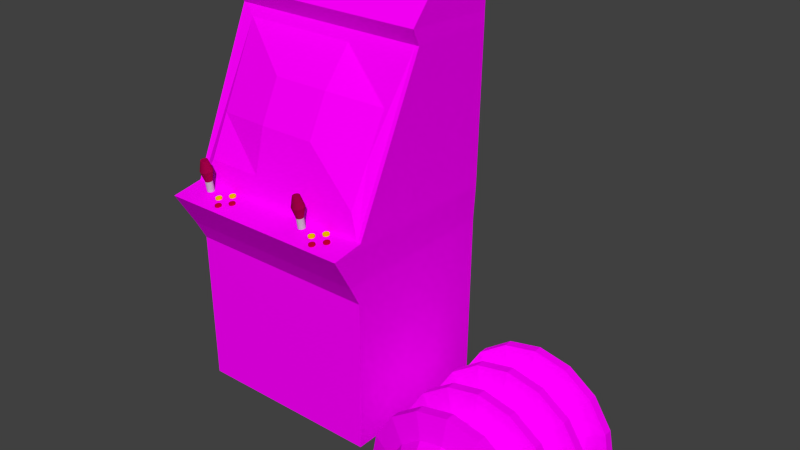 # Source: arcade.blend  (saved by Blender 2.69.0; exported with 4.5.12 LTS)
import bpy
from mathutils import Matrix  # noqa: F401  (used for matrix-valued properties, if any)

bpy.ops.wm.read_factory_settings(use_empty=True)
scene = bpy.context.scene
scene.name = 'Scene'

# ---- collections
col_collection_1 = bpy.data.collections.new('Collection 1'); scene.collection.children.link(col_collection_1)

# ---- images (referenced by path relative to the original .blend; pixels are not part of the script)
import os
ASSET_DIR = os.environ.get("B2B_ASSET_DIR", "")  # directory of the original .blend (textures are referenced by path, not embedded)
HERE = os.path.dirname(os.path.abspath(__file__))  # packed textures are extracted next to this script under _unpacked/

def load_image(name, relpath, width, height, colorspace="sRGB"):
    """Load a texture the original file referenced (path relative to the .blend, or extracted next to this script)."""
    p = next((c for c in (os.path.join(HERE, relpath), os.path.join(ASSET_DIR, relpath)) if relpath and os.path.exists(c)), "")
    if p:
        img = bpy.data.images.load(p, check_existing=True)
        img.name = name
    else:  # same state as the original file: an image datablock whose file is absent (Cycles renders it pink)
        img = bpy.data.images.new(name, width, height)
        img.source = "FILE"
        img.filepath = "//" + (relpath or name)
    img.colorspace_settings.name = colorspace
    return img
img_generator_jpg = load_image('generator.jpg', 'generator.jpg', 1024, 1024, 'sRGB')
img_automat_jpg = load_image('automat.jpg', 'automat.jpg', 1024, 1024, 'sRGB')

# ---- materials (node trees are filled in below, after node groups)
mat_generator = bpy.data.materials.new('generator')
mat_generator.alpha_threshold = 0.0
mat_generator.diffuse_color = (0.64, 0.64, 0.64, 1.0)
mat_generator.specular_color = (0.5, 0.5, 0.5)
mat_generator.roughness = 0.5
mat_generator.specular_intensity = 1.0
mat_generator.line_color = (0.0, 0.0, 0.0, 1.0)
mat_stick = bpy.data.materials.new('stick')
mat_stick.alpha_threshold = 0.0
mat_stick.roughness = 0.5
mat_stick.line_color = (0.0, 0.0, 0.0, 1.0)
mat_stick_metal = bpy.data.materials.new('stick_metal')
mat_stick_metal.alpha_threshold = 0.0
mat_stick_metal.roughness = 0.5
mat_stick_metal.line_color = (0.0, 0.0, 0.0, 1.0)
mat_button_y = bpy.data.materials.new('button_y')
mat_button_y.alpha_threshold = 0.0
mat_button_y.roughness = 0.5
mat_button_y.line_color = (0.0, 0.0, 0.0, 1.0)
mat_button_r = bpy.data.materials.new('button_r')
mat_button_r.alpha_threshold = 0.0
mat_button_r.roughness = 0.5
mat_button_r.line_color = (0.0, 0.0, 0.0, 1.0)
mat_automat = bpy.data.materials.new('automat')
mat_automat.alpha_threshold = 0.0
mat_automat.roughness = 0.5
mat_automat.line_color = (0.0, 0.0, 0.0, 1.0)

# ---- material node trees
mat_generator.use_nodes = True; mat_generator.node_tree.nodes.clear()
_N = mat_generator.node_tree.nodes; _L = mat_generator.node_tree.links
n0 = _N.new('ShaderNodeOutputMaterial'); n0.name = 'Material Output'; n0.location = (300, 300)
n1 = _N.new('ShaderNodeBsdfDiffuse'); n1.name = 'Diffuse BSDF'; n1.location = (10, 300)
n2 = _N.new('ShaderNodeTexImage'); n2.name = 'Image Texture'; n2.location = (-180, 300)
n2.width = 140
n2.image = img_generator_jpg
_L.new(n1.outputs[0], n0.inputs[0])
_L.new(n2.outputs[0], n1.inputs[0])
n0.is_active_output = True
mat_stick.use_nodes = True; mat_stick.node_tree.nodes.clear()
_N = mat_stick.node_tree.nodes; _L = mat_stick.node_tree.links
n0 = _N.new('ShaderNodeOutputMaterial'); n0.name = 'Material Output'; n0.location = (300, 300)
n1 = _N.new('ShaderNodeBsdfDiffuse'); n1.name = 'Diffuse BSDF'; n1.location = (10, 300)
n1.inputs[0].default_value = (0.3424, 0.0, 0.0611, 1.0)
_L.new(n1.outputs[0], n0.inputs[0])
n0.is_active_output = True
mat_stick_metal.use_nodes = True; mat_stick_metal.node_tree.nodes.clear()
_N = mat_stick_metal.node_tree.nodes; _L = mat_stick_metal.node_tree.links
n0 = _N.new('ShaderNodeOutputMaterial'); n0.name = 'Material Output'; n0.location = (300, 300)
n1 = _N.new('ShaderNodeBsdfDiffuse'); n1.name = 'Diffuse BSDF'; n1.location = (10, 300)
n1.inputs[0].default_value = (0.5173, 0.5173, 0.5173, 1.0)
_L.new(n1.outputs[0], n0.inputs[0])
n0.is_active_output = True
mat_button_y.use_nodes = True; mat_button_y.node_tree.nodes.clear()
_N = mat_button_y.node_tree.nodes; _L = mat_button_y.node_tree.links
n0 = _N.new('ShaderNodeOutputMaterial'); n0.name = 'Material Output'; n0.location = (300, 300)
n1 = _N.new('ShaderNodeBsdfDiffuse'); n1.name = 'Diffuse BSDF'; n1.location = (10, 300)
n1.inputs[0].default_value = (0.8, 0.6283, 0.0, 1.0)
_L.new(n1.outputs[0], n0.inputs[0])
n0.is_active_output = True
mat_button_r.use_nodes = True; mat_button_r.node_tree.nodes.clear()
_N = mat_button_r.node_tree.nodes; _L = mat_button_r.node_tree.links
n0 = _N.new('ShaderNodeOutputMaterial'); n0.name = 'Material Output'; n0.location = (300, 300)
n1 = _N.new('ShaderNodeBsdfDiffuse'); n1.name = 'Diffuse BSDF'; n1.location = (10, 300)
n1.inputs[0].default_value = (0.5382, 0.0, 0.03354, 1.0)
_L.new(n1.outputs[0], n0.inputs[0])
n0.is_active_output = True
mat_automat.use_nodes = True; mat_automat.node_tree.nodes.clear()
_N = mat_automat.node_tree.nodes; _L = mat_automat.node_tree.links
n0 = _N.new('ShaderNodeOutputMaterial'); n0.name = 'Material Output'; n0.location = (300, 300)
n1 = _N.new('ShaderNodeBsdfDiffuse'); n1.name = 'Diffuse BSDF'; n1.location = (10, 300)
n2 = _N.new('ShaderNodeTexImage'); n2.name = 'Image Texture'; n2.location = (-180, 300)
n2.width = 140
n2.image = img_automat_jpg
_L.new(n1.outputs[0], n0.inputs[0])
_L.new(n2.outputs[0], n1.inputs[0])
n0.is_active_output = True

# ---- world
world_world = bpy.data.worlds.new('World'); scene.world = world_world
world_world.color = (0.05088, 0.05088, 0.05088)
world_world.use_sun_shadow = False
world_world.sun_shadow_jitter_overblur = 0.0
world_world.cycles.sampling_method = 'MANUAL'
world_world.cycles.sample_map_resolution = 256

# ---- meshes
me_cylinder_001_cylinder_004 = bpy.data.meshes.new('Cylinder.001_Cylinder.004')
me_cylinder_001_cylinder_004.from_pydata([(-7.153e-07, 0.225, 0.7276), (-7.153e-07, 0.04918, 0.9355), (0.1606, 0.01527, 0.9355), (0.224, 0.1778, 0.7276), (0.2967, -0.08129, 0.9355), (0.4139, 0.04307, 0.7276), (0.3877, -0.2258, 0.9355), (0.5408, -0.1585, 0.7276), (0.4196, -0.3963, 0.9355), (0.5853, -0.3963, 0.7276), (-0.5853, -0.3963, 0.7276), (-0.4196, -0.3963, 0.9355), (-0.3877, -0.2258, 0.9355), (-0.5408, -0.1585, 0.7276), (-0.2967, -0.08129, 0.9355), (-0.4139, 0.04307, 0.7276), (-0.1606, 0.01527, 0.9355), (-0.224, 0.1778, 0.7276), (-7.153e-07, 0.04843, -0.9355), (-7.153e-07, 0.2251, -0.7276), (0.224, 0.1778, -0.7276), (0.1603, 0.01458, -0.9355), (-7.153e-07, 0.2251, -0.5197), (-7.153e-07, 0.2251, -0.3118), (0.224, 0.1778, -0.3118), (0.224, 0.1778, -0.5197), (-7.153e-07, 0.225, -0.1039), (-7.153e-07, 0.225, 0.1039), (0.224, 0.1778, 0.1039), (0.224, 0.1778, -0.1039), (-7.153e-07, 0.225, 0.3118), (-7.153e-07, 0.225, 0.5197), (0.224, 0.1778, 0.5197), (0.224, 0.1778, 0.3118), (0.4139, 0.04307, -0.7276), (0.2962, -0.08182, -0.9355), (0.3114, 0.4017, -0.6661), (0.5754, 0.2145, -0.6661), (0.4139, 0.04307, -0.3118), (0.4139, 0.04307, -0.5197), (0.5408, -0.1585, -0.3118), (0.5771, 0.2164, -0.2492), (0.7541, -0.06472, -0.2492), (0.4139, 0.04307, 0.1039), (0.4139, 0.04307, -0.1039), (0.3118, 0.4027, 0.1667), (0.5761, 0.2153, 0.1667), (0.4139, 0.04307, 0.5197), (0.4139, 0.04307, 0.3118), (0.3098, 0.3976, 0.6677), (-7.153e-07, 0.4631, 0.6677), (0.5408, -0.1585, -0.7276), (0.387, -0.2261, -0.9355), (0.5408, -0.1585, -0.5197), (0.5408, -0.1585, 0.1039), (0.5408, -0.1585, -0.1039), (0.5408, -0.1585, 0.5197), (0.5408, -0.1585, 0.3118), (0.8095, -0.3963, 0.6677), (0.7479, -0.06742, 0.6677), (0.5853, -0.3963, -0.7276), (0.4189, -0.3963, -0.9355), (0.5853, -0.3963, -0.3118), (0.5853, -0.3963, -0.5197), (-7.153e-07, 0.4701, -0.2492), (0.3123, 0.4042, -0.2492), (0.5853, -0.3963, 0.1039), (0.5853, -0.3963, -0.1039), (0.5853, -0.3963, 0.5197), (0.5853, -0.3963, 0.3118), (0.7517, -0.06573, -0.6661), (0.8162, -0.3963, -0.2492), (0.7527, -0.06531, 0.1667), (0.5724, 0.2114, 0.6677), (-7.153e-07, 0.4675, -0.6661), (-7.153e-07, 0.4686, 0.1667), (0.8137, -0.3963, -0.6661), (0.8147, -0.3963, 0.1667), (-0.4189, -0.3963, -0.9355), (-0.5853, -0.3963, -0.7276), (-0.5408, -0.1585, -0.7276), (-0.387, -0.2261, -0.9355), (-0.8137, -0.3963, -0.6661), (-0.7517, -0.06573, -0.6661), (-0.5853, -0.3963, -0.5197), (-0.5853, -0.3963, -0.3118), (-0.5408, -0.1585, -0.3118), (-0.5408, -0.1585, -0.5197), (-0.8162, -0.3963, -0.2492), (-0.7541, -0.06472, -0.2492), (-0.5853, -0.3963, -0.1039), (-0.5853, -0.3963, 0.1039), (-0.5408, -0.1585, 0.1039), (-0.5408, -0.1585, -0.1039), (-0.8147, -0.3963, 0.1667), (-0.7527, -0.06531, 0.1667), (-0.5853, -0.3963, 0.3118), (-0.5853, -0.3963, 0.5197), (-0.5408, -0.1585, 0.5197), (-0.5408, -0.1585, 0.3118), (-0.7479, -0.06742, 0.6677), (-0.8095, -0.3963, 0.6677), (-0.4139, 0.04307, -0.7276), (-0.2962, -0.08182, -0.9355), (-0.5754, 0.2145, -0.6661), (-0.4139, 0.04307, -0.3118), (-0.4139, 0.04307, -0.5197), (-0.5771, 0.2164, -0.2492), (-0.4139, 0.04307, 0.1039), (-0.4139, 0.04307, -0.1039), (-0.5761, 0.2153, 0.1667), (-0.4139, 0.04307, 0.5197), (-0.4139, 0.04307, 0.3118), (-0.5724, 0.2114, 0.6677), (-0.1603, 0.01458, -0.9355), (-0.224, 0.1778, -0.7276), (-0.3114, 0.4017, -0.6661), (-0.224, 0.1778, -0.5197), (-0.224, 0.1778, -0.3118), (-0.3123, 0.4042, -0.2492), (-0.224, 0.1778, -0.1039), (-0.224, 0.1778, 0.1039), (-0.3118, 0.4027, 0.1667), (-0.224, 0.1778, 0.3118), (-0.224, 0.1778, 0.5197), (-0.3098, 0.3976, 0.6677), (-7.153e-07, 0.4675, -0.5812), (0.3114, 0.4017, -0.5812), (0.5754, 0.2145, -0.5812), (0.7517, -0.06573, -0.5812), (0.8137, -0.3963, -0.5812), (-0.8137, -0.3963, -0.5812), (-0.7517, -0.06573, -0.5812), (-0.5754, 0.2145, -0.5812), (-0.3114, 0.4017, -0.5812), (-7.153e-07, 0.4701, -0.1666), (0.3123, 0.4042, -0.1666), (0.5771, 0.2164, -0.1666), (0.7541, -0.06472, -0.1666), (0.8162, -0.3963, -0.1666), (-0.8162, -0.3963, -0.1666), (-0.7541, -0.06472, -0.1666), (-0.5771, 0.2164, -0.1666), (-0.3123, 0.4042, -0.1666), (-7.153e-07, 0.4686, 0.2491), (0.3118, 0.4027, 0.2491), (0.5761, 0.2153, 0.2491), (0.7527, -0.06531, 0.2491), (0.8147, -0.3963, 0.2491), (-0.8147, -0.3963, 0.2491), (-0.7527, -0.06531, 0.2491), (-0.5761, 0.2153, 0.2491), (-0.3118, 0.4027, 0.2491), (-7.153e-07, 0.4631, 0.5796), (0.3098, 0.3976, 0.5796), (0.5724, 0.2114, 0.5796), (0.7479, -0.06742, 0.5796), (0.8095, -0.3963, 0.5796), (-0.8095, -0.3963, 0.5796), (-0.7479, -0.06742, 0.5796), (-0.5724, 0.2114, 0.5796), (-0.3098, 0.3976, 0.5796)], [], [(0, 1, 2, 3), (3, 2, 4, 5), (5, 4, 6, 7), (7, 6, 8, 9), (10, 11, 12, 13), (13, 12, 14, 15), (1, 0, 17, 16), (15, 14, 16, 17), (18, 19, 20, 21), (22, 23, 24, 25), (26, 27, 28, 29), (30, 31, 32, 33), (21, 20, 34, 35), (34, 20, 36, 37), (25, 24, 38, 39), (40, 38, 41, 42), (29, 28, 43, 44), (43, 28, 45, 46), (33, 32, 47, 48), (0, 3, 49, 50), (35, 34, 51, 52), (39, 38, 40, 53), (44, 43, 54, 55), (48, 47, 56, 57), (7, 9, 58, 59), (52, 51, 60, 61), (53, 40, 62, 63), (24, 23, 64, 65), (55, 54, 66, 67), (57, 56, 68, 69), (51, 34, 37, 70), (62, 40, 42, 71), (54, 43, 46, 72), (3, 5, 73, 49), (20, 19, 74, 36), (38, 24, 65, 41), (28, 27, 75, 45), (60, 51, 70, 76), (66, 54, 72, 77), (5, 7, 59, 73), (78, 79, 80, 81), (80, 79, 82, 83), (84, 85, 86, 87), (86, 85, 88, 89), (90, 91, 92, 93), (92, 91, 94, 95), (96, 97, 98, 99), (10, 13, 100, 101), (81, 80, 102, 103), (102, 80, 83, 104), (87, 86, 105, 106), (105, 86, 89, 107), (93, 92, 108, 109), (108, 92, 95, 110), (99, 98, 111, 112), (13, 15, 113, 100), (114, 115, 19, 18), (19, 115, 116, 74), (117, 118, 23, 22), (23, 118, 119, 64), (120, 121, 27, 26), (27, 121, 122, 75), (123, 124, 31, 30), (17, 0, 50, 125), (103, 102, 115, 114), (115, 102, 104, 116), (106, 105, 118, 117), (118, 105, 107, 119), (109, 108, 121, 120), (121, 108, 110, 122), (112, 111, 124, 123), (15, 17, 125, 113), (74, 126, 127, 36), (36, 127, 128, 37), (37, 128, 129, 70), (70, 129, 130, 76), (82, 131, 132, 83), (83, 132, 133, 104), (116, 134, 126, 74), (104, 133, 134, 116), (106, 117, 134, 133), (117, 22, 126, 134), (87, 106, 133, 132), (84, 87, 132, 131), (25, 39, 128, 127), (53, 63, 130, 129), (22, 25, 127, 126), (39, 53, 129, 128), (64, 135, 136, 65), (65, 136, 137, 41), (41, 137, 138, 42), (42, 138, 139, 71), (88, 140, 141, 89), (89, 141, 142, 107), (119, 143, 135, 64), (107, 142, 143, 119), (109, 120, 143, 142), (120, 26, 135, 143), (93, 109, 142, 141), (90, 93, 141, 140), (44, 55, 138, 137), (29, 44, 137, 136), (55, 67, 139, 138), (26, 29, 136, 135), (75, 144, 145, 45), (45, 145, 146, 46), (46, 146, 147, 72), (72, 147, 148, 77), (94, 149, 150, 95), (95, 150, 151, 110), (122, 152, 144, 75), (110, 151, 152, 122), (112, 123, 152, 151), (123, 30, 144, 152), (99, 112, 151, 150), (96, 99, 150, 149), (33, 48, 146, 145), (57, 69, 148, 147), (30, 33, 145, 144), (48, 57, 147, 146), (153, 50, 49, 154), (154, 49, 73, 155), (155, 73, 59, 156), (156, 59, 58, 157), (158, 101, 100, 159), (159, 100, 113, 160), (161, 125, 50, 153), (160, 113, 125, 161), (124, 111, 160, 161), (31, 124, 161, 153), (111, 98, 159, 160), (98, 97, 158, 159), (47, 32, 154, 155), (68, 56, 156, 157), (32, 31, 153, 154), (56, 47, 155, 156), (67, 66, 77, 148, 69, 68, 157, 58, 9, 8, 11, 10, 101, 158, 97, 96, 149, 94, 91, 90, 140, 88, 85, 84, 131, 82, 79, 78, 61, 60, 76, 130, 63, 62, 71, 139), (35, 52, 61, 78, 81, 103, 114, 18, 21), (6, 4, 2, 1, 16, 14, 12, 11, 8)])
_uv = me_cylinder_001_cylinder_004.uv_layers.new(name='UVMap')
_uv.uv.foreach_set('vector', [0.4478, 0.2532, 0.4272, 0.25, 0.4214, 0.2344, 0.4398, 0.2316, 0.4398, 0.2316, 0.4214, 0.2344, 0.4165, 0.2176, 0.4329, 0.2081, 0.4329, 0.2081, 0.4165, 0.2176, 0.4132, 0.2019, 0.4284, 0.1862, 0.4284, 0.1862, 0.4132, 0.2019, 0.4121, 0.1898, 0.4268, 0.1693, 0.4689, 0.2689, 0.4423, 0.2612, 0.4411, 0.2678, 0.4673, 0.2781, 0.4673, 0.2781, 0.4411, 0.2678, 0.4378, 0.268, 0.4627, 0.2784, 0.4272, 0.25, 0.4478, 0.2532, 0.4559, 0.2697, 0.4329, 0.2618, 0.4627, 0.2784, 0.4378, 0.268, 0.4329, 0.2618, 0.4559, 0.2697, 0.5548, 0.2369, 0.5341, 0.253, 0.526, 0.2313, 0.549, 0.2214, 0.5, 0.752, 0.5, 0.7007, 0.625, 0.7007, 0.625, 0.752, 0.5, 0.7525, 0.5, 0.6995, 0.625, 0.6995, 0.625, 0.7525, 0.5, 0.752, 0.5, 0.7, 0.625, 0.7, 0.625, 0.752, 0.549, 0.2214, 0.526, 0.2313, 0.5192, 0.2078, 0.5441, 0.2045, 0.605, 0.4487, 0.5545, 0.4845, 0.5777, 0.544, 0.6479, 0.4943, 0.625, 0.752, 0.625, 0.7007, 0.75, 0.7007, 0.75, 0.752, 0.638, 0.3952, 0.6043, 0.4487, 0.6477, 0.4948, 0.6947, 0.4201, 0.625, 0.7525, 0.625, 0.6995, 0.75, 0.6995, 0.75, 0.7525, 0.6047, 0.4487, 0.5542, 0.4845, 0.5776, 0.5443, 0.6478, 0.4945, 0.625, 0.752, 0.625, 0.7, 0.75, 0.7, 0.75, 0.752, 0.4961, 0.4971, 0.5556, 0.4845, 0.5784, 0.543, 0.4961, 0.5603, 0.5441, 0.2045, 0.5192, 0.2078, 0.5146, 0.1859, 0.5408, 0.1889, 0.75, 0.752, 0.75, 0.7007, 0.875, 0.7007, 0.875, 0.752, 0.75, 0.7525, 0.75, 0.6995, 0.875, 0.6995, 0.875, 0.7525, 0.75, 0.752, 0.75, 0.7, 0.875, 0.7, 0.875, 0.752, 0.6398, 0.3952, 0.6516, 0.332, 0.7112, 0.332, 0.6948, 0.4194, 0.5408, 0.1889, 0.5146, 0.1859, 0.513, 0.1691, 0.5397, 0.1768, 0.875, 0.752, 0.875, 0.7007, 1.0, 0.7007, 1.0, 0.752, 0.5539, 0.4845, 0.4943, 0.4971, 0.4943, 0.5622, 0.5773, 0.5447, 0.875, 0.7525, 0.875, 0.6995, 1.0, 0.6995, 1.0, 0.7525, 0.875, 0.752, 0.875, 0.7, 1.0, 0.7, 1.0, 0.752, 0.6387, 0.3952, 0.605, 0.4487, 0.6479, 0.4943, 0.6948, 0.4198, 0.6499, 0.332, 0.638, 0.3952, 0.6947, 0.4201, 0.7112, 0.332, 0.6384, 0.3952, 0.6047, 0.4487, 0.6478, 0.4945, 0.6947, 0.4199, 0.5556, 0.4845, 0.6061, 0.4487, 0.6482, 0.4935, 0.5784, 0.543, 0.5545, 0.4845, 0.495, 0.4971, 0.495, 0.5615, 0.5777, 0.544, 0.6043, 0.4487, 0.5539, 0.4845, 0.5773, 0.5447, 0.6477, 0.4948, 0.5542, 0.4845, 0.4947, 0.4971, 0.4947, 0.5618, 0.5776, 0.5443, 0.6505, 0.332, 0.6387, 0.3952, 0.6948, 0.4198, 0.7112, 0.332, 0.6503, 0.332, 0.6384, 0.3952, 0.6947, 0.4199, 0.7112, 0.332, 0.6061, 0.4487, 0.6398, 0.3952, 0.6948, 0.4194, 0.6482, 0.4935, 0.5698, 0.2481, 0.5551, 0.2686, 0.5535, 0.2779, 0.5687, 0.2547, 0.3513, 0.3952, 0.3395, 0.332, 0.2788, 0.332, 0.2952, 0.4198, 2.8e-05, 0.752, 2.7e-05, 0.7007, 0.125, 0.7007, 0.125, 0.752, 0.3506, 0.3952, 0.3388, 0.332, 0.2774, 0.332, 0.294, 0.4201, 2.7e-05, 0.7525, 2.7e-05, 0.6995, 0.125, 0.6995, 0.125, 0.7525, 0.351, 0.3952, 0.3392, 0.332, 0.2782, 0.332, 0.2947, 0.4199, 2.7e-05, 0.752, 2.9e-05, 0.7, 0.125, 0.7, 0.125, 0.752, 0.3406, 0.332, 0.3524, 0.3952, 0.2973, 0.4194, 0.281, 0.332, 0.5687, 0.2547, 0.5535, 0.2779, 0.549, 0.2782, 0.5654, 0.2549, 0.385, 0.4487, 0.3513, 0.3952, 0.2952, 0.4198, 0.3421, 0.4943, 0.125, 0.752, 0.125, 0.7007, 0.25, 0.7007, 0.25, 0.752, 0.3843, 0.4487, 0.3506, 0.3952, 0.294, 0.4201, 0.341, 0.4948, 0.125, 0.7525, 0.125, 0.6995, 0.25, 0.6995, 0.25, 0.7525, 0.3847, 0.4487, 0.351, 0.3952, 0.2947, 0.4199, 0.3416, 0.4945, 0.125, 0.752, 0.125, 0.7, 0.25, 0.7, 0.25, 0.752, 0.3524, 0.3952, 0.3861, 0.4487, 0.344, 0.4935, 0.2973, 0.4194, 0.5605, 0.2486, 0.5421, 0.2694, 0.5341, 0.253, 0.5548, 0.2369, 0.495, 0.4971, 0.4355, 0.4845, 0.4123, 0.544, 0.495, 0.5615, 0.375, 0.752, 0.375, 0.7007, 0.5, 0.7007, 0.5, 0.752, 0.4943, 0.4971, 0.4348, 0.4845, 0.4113, 0.5447, 0.4943, 0.5622, 0.375, 0.7525, 0.375, 0.6995, 0.5, 0.6995, 0.5, 0.7525, 0.4947, 0.4971, 0.4352, 0.4845, 0.4119, 0.5443, 0.4947, 0.5618, 0.375, 0.752, 0.375, 0.7, 0.5, 0.7, 0.5, 0.752, 0.4366, 0.4845, 0.4961, 0.4971, 0.4961, 0.5603, 0.4138, 0.543, 0.5654, 0.2549, 0.549, 0.2782, 0.5421, 0.2694, 0.5605, 0.2486, 0.4355, 0.4845, 0.385, 0.4487, 0.3421, 0.4943, 0.4123, 0.544, 0.25, 0.752, 0.25, 0.7007, 0.375, 0.7007, 0.375, 0.752, 0.4348, 0.4845, 0.3843, 0.4487, 0.341, 0.4948, 0.4113, 0.5447, 0.25, 0.7525, 0.25, 0.6995, 0.375, 0.6995, 0.375, 0.7525, 0.4352, 0.4845, 0.3847, 0.4487, 0.3416, 0.4945, 0.4119, 0.5443, 0.25, 0.752, 0.25, 0.7, 0.375, 0.7, 0.375, 0.752, 0.3861, 0.4487, 0.4366, 0.4845, 0.4138, 0.543, 0.344, 0.4935, 0.0, 0.0, 0.0, 0.0, 0.0, 0.0, 0.0, 0.0, 0.0, 0.0, 0.0, 0.0, 0.0, 0.0, 0.0, 0.0, 0.0, 0.0, 0.0, 0.0, 0.0, 0.0, 0.0, 0.0, 0.0, 0.0, 0.0, 0.0, 0.0, 0.0, 0.0, 0.0, 0.0, 0.0, 0.0, 0.0, 0.0, 0.0, 0.0, 0.0, 0.0, 0.0, 0.0, 0.0, 0.0, 0.0, 0.0, 0.0, 0.0, 0.0, 0.0, 0.0, 0.0, 0.0, 0.0, 0.0, 0.0, 0.0, 0.0, 0.0, 0.0, 0.0, 0.0, 0.0, 0.385, 0.4487, 0.4355, 0.4845, 0.4123, 0.544, 0.3421, 0.4943, 0.4355, 0.4845, 0.495, 0.4971, 0.495, 0.5615, 0.4123, 0.544, 0.3513, 0.3952, 0.385, 0.4487, 0.3421, 0.4943, 0.2952, 0.4198, 0.3395, 0.332, 0.3513, 0.3952, 0.2952, 0.4198, 0.2788, 0.332, 0.5545, 0.4845, 0.605, 0.4487, 0.6479, 0.4943, 0.5777, 0.544, 0.6387, 0.3952, 0.6505, 0.332, 0.7112, 0.332, 0.6948, 0.4198, 0.495, 0.4971, 0.5545, 0.4845, 0.5777, 0.544, 0.495, 0.5615, 0.605, 0.4487, 0.6387, 0.3952, 0.6948, 0.4198, 0.6479, 0.4943, 0.0, 0.0, 0.0, 0.0, 0.0, 0.0, 0.0, 0.0, 0.0, 0.0, 0.0, 0.0, 0.0, 0.0, 0.0, 0.0, 0.0, 0.0, 0.0, 0.0, 0.0, 0.0, 0.0, 0.0, 0.0, 0.0, 0.0, 0.0, 0.0, 0.0, 0.0, 0.0, 0.0, 0.0, 0.0, 0.0, 0.0, 0.0, 0.0, 0.0, 0.0, 0.0, 0.0, 0.0, 0.0, 0.0, 0.0, 0.0, 0.0, 0.0, 0.0, 0.0, 0.0, 0.0, 0.0, 0.0, 0.0, 0.0, 0.0, 0.0, 0.0, 0.0, 0.0, 0.0, 0.3843, 0.4487, 0.4348, 0.4845, 0.4113, 0.5447, 0.341, 0.4948, 0.4348, 0.4845, 0.4943, 0.4971, 0.4943, 0.5622, 0.4113, 0.5447, 0.3506, 0.3952, 0.3843, 0.4487, 0.341, 0.4948, 0.294, 0.4201, 0.3388, 0.332, 0.3506, 0.3952, 0.294, 0.4201, 0.2774, 0.332, 0.6043, 0.4487, 0.638, 0.3952, 0.6947, 0.4201, 0.6477, 0.4948, 0.5539, 0.4845, 0.6043, 0.4487, 0.6477, 0.4948, 0.5773, 0.5447, 0.638, 0.3952, 0.6499, 0.332, 0.7112, 0.332, 0.6947, 0.4201, 0.4943, 0.4971, 0.5539, 0.4845, 0.5773, 0.5447, 0.4943, 0.5622, 0.0, 0.0, 0.0, 0.0, 0.0, 0.0, 0.0, 0.0, 0.0, 0.0, 0.0, 0.0, 0.0, 0.0, 0.0, 0.0, 0.0, 0.0, 0.0, 0.0, 0.0, 0.0, 0.0, 0.0, 0.0, 0.0, 0.0, 0.0, 0.0, 0.0, 0.0, 0.0, 0.0, 0.0, 0.0, 0.0, 0.0, 0.0, 0.0, 0.0, 0.0, 0.0, 0.0, 0.0, 0.0, 0.0, 0.0, 0.0, 0.0, 0.0, 0.0, 0.0, 0.0, 0.0, 0.0, 0.0, 0.0, 0.0, 0.0, 0.0, 0.0, 0.0, 0.0, 0.0, 0.3847, 0.4487, 0.4352, 0.4845, 0.4119, 0.5443, 0.3416, 0.4945, 0.4352, 0.4845, 0.4947, 0.4971, 0.4947, 0.5618, 0.4119, 0.5443, 0.351, 0.3952, 0.3847, 0.4487, 0.3416, 0.4945, 0.2947, 0.4199, 0.3392, 0.332, 0.351, 0.3952, 0.2947, 0.4199, 0.2782, 0.332, 0.5542, 0.4845, 0.6047, 0.4487, 0.6478, 0.4945, 0.5776, 0.5443, 0.6384, 0.3952, 0.6503, 0.332, 0.7112, 0.332, 0.6947, 0.4199, 0.4947, 0.4971, 0.5542, 0.4845, 0.5776, 0.5443, 0.4947, 0.5618, 0.6047, 0.4487, 0.6384, 0.3952, 0.6947, 0.4199, 0.6478, 0.4945, 0.0, 0.0, 0.0, 0.0, 0.0, 0.0, 0.0, 0.0, 0.0, 0.0, 0.0, 0.0, 0.0, 0.0, 0.0, 0.0, 0.0, 0.0, 0.0, 0.0, 0.0, 0.0, 0.0, 0.0, 0.0, 0.0, 0.0, 0.0, 0.0, 0.0, 0.0, 0.0, 0.0, 0.0, 0.0, 0.0, 0.0, 0.0, 0.0, 0.0, 0.0, 0.0, 0.0, 0.0, 0.0, 0.0, 0.0, 0.0, 0.0, 0.0, 0.0, 0.0, 0.0, 0.0, 0.0, 0.0, 0.0, 0.0, 0.0, 0.0, 0.0, 0.0, 0.0, 0.0, 0.4366, 0.4845, 0.3861, 0.4487, 0.344, 0.4935, 0.4138, 0.543, 0.4961, 0.4971, 0.4366, 0.4845, 0.4138, 0.543, 0.4961, 0.5603, 0.3861, 0.4487, 0.3524, 0.3952, 0.2973, 0.4194, 0.344, 0.4935, 0.3524, 0.3952, 0.3406, 0.332, 0.281, 0.332, 0.2973, 0.4194, 0.6061, 0.4487, 0.5556, 0.4845, 0.5784, 0.543, 0.6482, 0.4935, 0.6516, 0.332, 0.6398, 0.3952, 0.6948, 0.4194, 0.7112, 0.332, 0.5556, 0.4845, 0.4961, 0.4971, 0.4961, 0.5603, 0.5784, 0.543, 0.6398, 0.3952, 0.6061, 0.4487, 0.6482, 0.4935, 0.6948, 0.4194, 0.0, 0.0, 0.0, 0.0, 0.0, 0.0, 0.0, 0.0, 0.0, 0.0, 0.0, 0.0, 0.0, 0.0, 0.0, 0.0, 0.0, 0.0, 0.0, 0.0, 0.0, 0.0, 0.0, 0.0, 0.0, 0.0, 0.0, 0.0, 0.0, 0.0, 0.0, 0.0, 0.0, 0.0, 0.0, 0.0, 0.0, 0.0, 0.0, 0.0, 0.0, 0.0, 0.0, 0.0, 0.0, 0.0, 0.0, 0.0, 0.0, 0.0, 0.0, 0.0, 0.0, 0.0, 0.0, 0.0, 0.0, 0.0, 0.0, 0.0, 0.0, 0.0, 0.0, 0.0, 0.0, 0.0, 0.0, 0.0, 0.0, 0.0, 0.0, 0.0, 0.3871, 0.2655, 0.3565, 0.2168, 0.3457, 0.1595, 0.6282, 0.1595, 0.6174, 0.2168, 0.5868, 0.2655, 0.541, 0.298, 0.487, 0.3094, 0.4329, 0.298, 0.6174, 0.2169, 0.5874, 0.269, 0.5424, 0.3039, 0.4894, 0.3161, 0.4363, 0.3039, 0.3914, 0.269, 0.3613, 0.2169, 0.3508, 0.1554, 0.628, 0.1554])
me_cylinder_001_cylinder_004.materials.append(mat_generator)
me_cylinder_001_cylinder_004.use_remesh_preserve_volume = False
me_cylinder_001_cylinder_004.use_remesh_preserve_attributes = False
me_cylinder_001_cylinder_004.use_mirror_vertex_groups = False
me_cylinder_001_cylinder_004.update()
me_cylinder_009 = bpy.data.meshes.new('Cylinder.009')
me_cylinder_009.from_pydata([(0.0, 1.0, -1.0), (0.0, 1.0, 1.0), (0.1951, 0.9808, -1.0), (0.1951, 0.9808, 1.0), (0.3827, 0.9239, -1.0), (0.3827, 0.9239, 1.0), (0.5556, 0.8315, -1.0), (0.5556, 0.8315, 1.0), (0.7071, 0.7071, -1.0), (0.7071, 0.7071, 1.0), (0.8315, 0.5556, -1.0), (0.8315, 0.5556, 1.0), (0.9239, 0.3827, -1.0), (0.9239, 0.3827, 1.0), (0.9808, 0.1951, -1.0), (0.9808, 0.1951, 1.0), (1.0, 7.55e-08, -1.0), (1.0, 7.55e-08, 1.0), (0.9808, -0.1951, -1.0), (0.9808, -0.1951, 1.0), (0.9239, -0.3827, -1.0), (0.9239, -0.3827, 1.0), (0.8315, -0.5556, -1.0), (0.8315, -0.5556, 1.0), (0.7071, -0.7071, -1.0), (0.7071, -0.7071, 1.0), (0.5556, -0.8315, -1.0), (0.5556, -0.8315, 1.0), (0.3827, -0.9239, -1.0), (0.3827, -0.9239, 1.0), (0.1951, -0.9808, -1.0), (0.1951, -0.9808, 1.0), (-3.258e-07, -1.0, -1.0), (-3.258e-07, -1.0, 1.0), (-0.1951, -0.9808, -1.0), (-0.1951, -0.9808, 1.0), (-0.3827, -0.9239, -1.0), (-0.3827, -0.9239, 1.0), (-0.5556, -0.8315, -1.0), (-0.5556, -0.8315, 1.0), (-0.7071, -0.7071, -1.0), (-0.7071, -0.7071, 1.0), (-0.8315, -0.5556, -1.0), (-0.8315, -0.5556, 1.0), (-0.9239, -0.3827, -1.0), (-0.9239, -0.3827, 1.0), (-0.9808, -0.1951, -1.0), (-0.9808, -0.1951, 1.0), (-1.0, 9.656e-07, -1.0), (-1.0, 9.656e-07, 1.0), (-0.9808, 0.1951, -1.0), (-0.9808, 0.1951, 1.0), (-0.9239, 0.3827, -1.0), (-0.9239, 0.3827, 1.0), (-0.8315, 0.5556, -1.0), (-0.8315, 0.5556, 1.0), (-0.7071, 0.7071, -1.0), (-0.7071, 0.7071, 1.0), (-0.5556, 0.8315, -1.0), (-0.5556, 0.8315, 1.0), (-0.3827, 0.9239, -1.0), (-0.3827, 0.9239, 1.0), (-0.1951, 0.9808, -1.0), (-0.1951, 0.9808, 1.0), (0.0, 1.0, -0.3333), (-8.854e-08, 1.746, 0.3333), (0.3406, 1.712, 0.3333), (0.1951, 0.9808, -0.3333), (0.668, 1.613, 0.3333), (0.3827, 0.9239, -0.3333), (0.9698, 1.451, 0.3333), (0.5556, 0.8315, -0.3333), (1.234, 1.234, 0.3333), (0.7071, 0.7071, -0.3333), (1.451, 0.9698, 0.3333), (0.8315, 0.5556, -0.3333), (1.613, 0.668, 0.3333), (0.9239, 0.3827, -0.3333), (1.712, 0.3406, 0.3333), (0.9808, 0.1951, -0.3333), (1.746, -8.07e-08, 0.3333), (1.0, 7.55e-08, -0.3333), (1.712, -0.3406, 0.3333), (0.9808, -0.1951, -0.3333), (1.613, -0.668, 0.3333), (0.9239, -0.3827, -0.3333), (1.451, -0.9698, 0.3333), (0.8315, -0.5556, -0.3333), (1.234, -1.234, 0.3333), (0.7071, -0.7071, -0.3333), (0.9698, -1.451, 0.3333), (0.5556, -0.8315, -0.3333), (0.668, -1.613, 0.3333), (0.3827, -0.9239, -0.3333), (0.3406, -1.712, 0.3333), (0.1951, -0.9808, -0.3333), (-6.573e-07, -1.746, 0.3333), (-3.258e-07, -1.0, -0.3333), (-0.3406, -1.712, 0.3333), (-0.1951, -0.9808, -0.3333), (-0.668, -1.613, 0.3333), (-0.3827, -0.9239, -0.3333), (-0.9698, -1.451, 0.3333), (-0.5556, -0.8315, -0.3333), (-1.234, -1.234, 0.3333), (-0.7071, -0.7071, -0.3333), (-1.451, -0.9698, 0.3333), (-0.8315, -0.5556, -0.3333), (-1.613, -0.668, 0.3333), (-0.9239, -0.3827, -0.3333), (-1.712, -0.3406, 0.3333), (-0.9808, -0.1951, -0.3333), (-1.746, 1.473e-06, 0.3333), (-1.0, 9.656e-07, -0.3333), (-1.712, 0.3406, 0.3333), (-0.9808, 0.1951, -0.3333), (-1.613, 0.668, 0.3333), (-0.9239, 0.3827, -0.3333), (-1.451, 0.9698, 0.3333), (-0.8315, 0.5556, -0.3333), (-1.234, 1.234, 0.3333), (-0.7071, 0.7071, -0.3333), (-0.9698, 1.451, 0.3333), (-0.5556, 0.8315, -0.3333), (-0.668, 1.613, 0.3333), (-0.3827, 0.9239, -0.3333), (-0.3406, 1.712, 0.3333), (-0.1951, 0.9808, -0.3333)], [], [(65, 1, 3, 66), (66, 3, 5, 68), (68, 5, 7, 70), (70, 7, 9, 72), (72, 9, 11, 74), (74, 11, 13, 76), (76, 13, 15, 78), (78, 15, 17, 80), (80, 17, 19, 82), (82, 19, 21, 84), (84, 21, 23, 86), (86, 23, 25, 88), (88, 25, 27, 90), (90, 27, 29, 92), (92, 29, 31, 94), (94, 31, 33, 96), (96, 33, 35, 98), (98, 35, 37, 100), (100, 37, 39, 102), (102, 39, 41, 104), (104, 41, 43, 106), (106, 43, 45, 108), (108, 45, 47, 110), (110, 47, 49, 112), (112, 49, 51, 114), (114, 51, 53, 116), (116, 53, 55, 118), (118, 55, 57, 120), (120, 57, 59, 122), (122, 59, 61, 124), (3, 1, 63, 61, 59, 57, 55, 53, 51, 49, 47, 45, 43, 41, 39, 37, 35, 33, 31, 29, 27, 25, 23, 21, 19, 17, 15, 13, 11, 9, 7, 5), (126, 63, 1, 65), (124, 61, 63, 126), (0, 2, 4, 6, 8, 10, 12, 14, 16, 18, 20, 22, 24, 26, 28, 30, 32, 34, 36, 38, 40, 42, 44, 46, 48, 50, 52, 54, 56, 58, 60, 62), (0, 64, 67, 2), (64, 65, 66, 67), (2, 67, 69, 4), (67, 66, 68, 69), (4, 69, 71, 6), (69, 68, 70, 71), (6, 71, 73, 8), (71, 70, 72, 73), (8, 73, 75, 10), (73, 72, 74, 75), (10, 75, 77, 12), (75, 74, 76, 77), (12, 77, 79, 14), (77, 76, 78, 79), (14, 79, 81, 16), (79, 78, 80, 81), (16, 81, 83, 18), (81, 80, 82, 83), (18, 83, 85, 20), (83, 82, 84, 85), (20, 85, 87, 22), (85, 84, 86, 87), (22, 87, 89, 24), (87, 86, 88, 89), (24, 89, 91, 26), (89, 88, 90, 91), (26, 91, 93, 28), (91, 90, 92, 93), (28, 93, 95, 30), (93, 92, 94, 95), (30, 95, 97, 32), (95, 94, 96, 97), (32, 97, 99, 34), (97, 96, 98, 99), (34, 99, 101, 36), (99, 98, 100, 101), (36, 101, 103, 38), (101, 100, 102, 103), (38, 103, 105, 40), (103, 102, 104, 105), (40, 105, 107, 42), (105, 104, 106, 107), (42, 107, 109, 44), (107, 106, 108, 109), (44, 109, 111, 46), (109, 108, 110, 111), (46, 111, 113, 48), (111, 110, 112, 113), (48, 113, 115, 50), (113, 112, 114, 115), (50, 115, 117, 52), (115, 114, 116, 117), (52, 117, 119, 54), (117, 116, 118, 119), (54, 119, 121, 56), (119, 118, 120, 121), (56, 121, 123, 58), (121, 120, 122, 123), (58, 123, 125, 60), (123, 122, 124, 125), (62, 127, 64, 0), (127, 126, 65, 64), (60, 125, 127, 62), (125, 124, 126, 127)])
me_cylinder_009.polygons.foreach_set('material_index', [0, 0, 0, 0, 0, 0, 0, 0, 0, 0, 0, 0, 0, 0, 0, 0, 0, 0, 0, 0, 0, 0, 0, 0, 0, 0, 0, 0, 0, 0, 0, 0, 0, 1, 1, 0, 1, 0, 1, 0, 1, 0, 1, 0, 1, 0, 1, 0, 1, 0, 1, 0, 1, 0, 1, 0, 1, 0, 1, 0, 1, 0, 1, 0, 1, 0, 1, 0, 1, 0, 1, 0, 1, 0, 1, 0, 1, 0, 1, 0, 1, 0, 1, 0, 1, 0, 1, 0, 1, 0, 1, 0, 1, 0, 1, 0, 1, 0])
me_cylinder_009.materials.append(mat_stick)
me_cylinder_009.materials.append(mat_stick_metal)
me_cylinder_009.use_remesh_preserve_volume = False
me_cylinder_009.use_remesh_preserve_attributes = False
me_cylinder_009.use_mirror_vertex_groups = False
me_cylinder_009.update()
me_cylinder_008 = bpy.data.meshes.new('Cylinder.008')
me_cylinder_008.from_pydata([(0.0, 1.0, -1.0), (0.0, 1.0, 1.0), (0.3827, 0.9239, -1.0), (0.3827, 0.9239, 1.0), (0.7071, 0.7071, -1.0), (0.7071, 0.7071, 1.0), (0.9239, 0.3827, -1.0), (0.9239, 0.3827, 1.0), (1.0, -4.371e-08, -1.0), (1.0, -4.371e-08, 1.0), (0.9239, -0.3827, -1.0), (0.9239, -0.3827, 1.0), (0.7071, -0.7071, -1.0), (0.7071, -0.7071, 1.0), (0.3827, -0.9239, -1.0), (0.3827, -0.9239, 1.0), (1.51e-07, -1.0, -1.0), (1.51e-07, -1.0, 1.0), (-0.3827, -0.9239, -1.0), (-0.3827, -0.9239, 1.0), (-0.7071, -0.7071, -1.0), (-0.7071, -0.7071, 1.0), (-0.9239, -0.3827, -1.0), (-0.9239, -0.3827, 1.0), (-1.0, 1.192e-08, -1.0), (-1.0, 1.192e-08, 1.0), (-0.9239, 0.3827, -1.0), (-0.9239, 0.3827, 1.0), (-0.7071, 0.7071, -1.0), (-0.7071, 0.7071, 1.0), (-0.3827, 0.9239, -1.0), (-0.3827, 0.9239, 1.0)], [], [(0, 1, 3, 2), (2, 3, 5, 4), (4, 5, 7, 6), (6, 7, 9, 8), (8, 9, 11, 10), (10, 11, 13, 12), (12, 13, 15, 14), (14, 15, 17, 16), (16, 17, 19, 18), (18, 19, 21, 20), (20, 21, 23, 22), (22, 23, 25, 24), (24, 25, 27, 26), (26, 27, 29, 28), (3, 1, 31, 29, 27, 25, 23, 21, 19, 17, 15, 13, 11, 9, 7, 5), (30, 31, 1, 0), (28, 29, 31, 30), (0, 2, 4, 6, 8, 10, 12, 14, 16, 18, 20, 22, 24, 26, 28, 30)])
me_cylinder_008.materials.append(mat_button_y)
me_cylinder_008.use_remesh_preserve_volume = False
me_cylinder_008.use_remesh_preserve_attributes = False
me_cylinder_008.use_mirror_vertex_groups = False
me_cylinder_008.update()
me_cylinder_007 = bpy.data.meshes.new('Cylinder.007')
me_cylinder_007.from_pydata([(0.0, 1.0, -1.0), (0.0, 1.0, 1.0), (0.3827, 0.9239, -1.0), (0.3827, 0.9239, 1.0), (0.7071, 0.7071, -1.0), (0.7071, 0.7071, 1.0), (0.9239, 0.3827, -1.0), (0.9239, 0.3827, 1.0), (1.0, -4.371e-08, -1.0), (1.0, -4.371e-08, 1.0), (0.9239, -0.3827, -1.0), (0.9239, -0.3827, 1.0), (0.7071, -0.7071, -1.0), (0.7071, -0.7071, 1.0), (0.3827, -0.9239, -1.0), (0.3827, -0.9239, 1.0), (1.51e-07, -1.0, -1.0), (1.51e-07, -1.0, 1.0), (-0.3827, -0.9239, -1.0), (-0.3827, -0.9239, 1.0), (-0.7071, -0.7071, -1.0), (-0.7071, -0.7071, 1.0), (-0.9239, -0.3827, -1.0), (-0.9239, -0.3827, 1.0), (-1.0, 1.192e-08, -1.0), (-1.0, 1.192e-08, 1.0), (-0.9239, 0.3827, -1.0), (-0.9239, 0.3827, 1.0), (-0.7071, 0.7071, -1.0), (-0.7071, 0.7071, 1.0), (-0.3827, 0.9239, -1.0), (-0.3827, 0.9239, 1.0)], [], [(0, 1, 3, 2), (2, 3, 5, 4), (4, 5, 7, 6), (6, 7, 9, 8), (8, 9, 11, 10), (10, 11, 13, 12), (12, 13, 15, 14), (14, 15, 17, 16), (16, 17, 19, 18), (18, 19, 21, 20), (20, 21, 23, 22), (22, 23, 25, 24), (24, 25, 27, 26), (26, 27, 29, 28), (3, 1, 31, 29, 27, 25, 23, 21, 19, 17, 15, 13, 11, 9, 7, 5), (30, 31, 1, 0), (28, 29, 31, 30), (0, 2, 4, 6, 8, 10, 12, 14, 16, 18, 20, 22, 24, 26, 28, 30)])
me_cylinder_007.materials.append(mat_button_r)
me_cylinder_007.use_remesh_preserve_volume = False
me_cylinder_007.use_remesh_preserve_attributes = False
me_cylinder_007.use_mirror_vertex_groups = False
me_cylinder_007.update()
me_cylinder_006 = bpy.data.meshes.new('Cylinder.006')
me_cylinder_006.from_pydata([(0.0, 1.0, -1.0), (0.0, 1.0, 1.0), (0.3827, 0.9239, -1.0), (0.3827, 0.9239, 1.0), (0.7071, 0.7071, -1.0), (0.7071, 0.7071, 1.0), (0.9239, 0.3827, -1.0), (0.9239, 0.3827, 1.0), (1.0, -4.371e-08, -1.0), (1.0, -4.371e-08, 1.0), (0.9239, -0.3827, -1.0), (0.9239, -0.3827, 1.0), (0.7071, -0.7071, -1.0), (0.7071, -0.7071, 1.0), (0.3827, -0.9239, -1.0), (0.3827, -0.9239, 1.0), (1.51e-07, -1.0, -1.0), (1.51e-07, -1.0, 1.0), (-0.3827, -0.9239, -1.0), (-0.3827, -0.9239, 1.0), (-0.7071, -0.7071, -1.0), (-0.7071, -0.7071, 1.0), (-0.9239, -0.3827, -1.0), (-0.9239, -0.3827, 1.0), (-1.0, 1.192e-08, -1.0), (-1.0, 1.192e-08, 1.0), (-0.9239, 0.3827, -1.0), (-0.9239, 0.3827, 1.0), (-0.7071, 0.7071, -1.0), (-0.7071, 0.7071, 1.0), (-0.3827, 0.9239, -1.0), (-0.3827, 0.9239, 1.0)], [], [(0, 1, 3, 2), (2, 3, 5, 4), (4, 5, 7, 6), (6, 7, 9, 8), (8, 9, 11, 10), (10, 11, 13, 12), (12, 13, 15, 14), (14, 15, 17, 16), (16, 17, 19, 18), (18, 19, 21, 20), (20, 21, 23, 22), (22, 23, 25, 24), (24, 25, 27, 26), (26, 27, 29, 28), (3, 1, 31, 29, 27, 25, 23, 21, 19, 17, 15, 13, 11, 9, 7, 5), (30, 31, 1, 0), (28, 29, 31, 30), (0, 2, 4, 6, 8, 10, 12, 14, 16, 18, 20, 22, 24, 26, 28, 30)])
me_cylinder_006.materials.append(mat_button_r)
me_cylinder_006.use_remesh_preserve_volume = False
me_cylinder_006.use_remesh_preserve_attributes = False
me_cylinder_006.use_mirror_vertex_groups = False
me_cylinder_006.update()
me_cylinder_005 = bpy.data.meshes.new('Cylinder.005')
me_cylinder_005.from_pydata([(0.0, 1.0, -1.0), (0.0, 1.0, 1.0), (0.3827, 0.9239, -1.0), (0.3827, 0.9239, 1.0), (0.7071, 0.7071, -1.0), (0.7071, 0.7071, 1.0), (0.9239, 0.3827, -1.0), (0.9239, 0.3827, 1.0), (1.0, -4.371e-08, -1.0), (1.0, -4.371e-08, 1.0), (0.9239, -0.3827, -1.0), (0.9239, -0.3827, 1.0), (0.7071, -0.7071, -1.0), (0.7071, -0.7071, 1.0), (0.3827, -0.9239, -1.0), (0.3827, -0.9239, 1.0), (1.51e-07, -1.0, -1.0), (1.51e-07, -1.0, 1.0), (-0.3827, -0.9239, -1.0), (-0.3827, -0.9239, 1.0), (-0.7071, -0.7071, -1.0), (-0.7071, -0.7071, 1.0), (-0.9239, -0.3827, -1.0), (-0.9239, -0.3827, 1.0), (-1.0, 1.192e-08, -1.0), (-1.0, 1.192e-08, 1.0), (-0.9239, 0.3827, -1.0), (-0.9239, 0.3827, 1.0), (-0.7071, 0.7071, -1.0), (-0.7071, 0.7071, 1.0), (-0.3827, 0.9239, -1.0), (-0.3827, 0.9239, 1.0)], [], [(0, 1, 3, 2), (2, 3, 5, 4), (4, 5, 7, 6), (6, 7, 9, 8), (8, 9, 11, 10), (10, 11, 13, 12), (12, 13, 15, 14), (14, 15, 17, 16), (16, 17, 19, 18), (18, 19, 21, 20), (20, 21, 23, 22), (22, 23, 25, 24), (24, 25, 27, 26), (26, 27, 29, 28), (3, 1, 31, 29, 27, 25, 23, 21, 19, 17, 15, 13, 11, 9, 7, 5), (30, 31, 1, 0), (28, 29, 31, 30), (0, 2, 4, 6, 8, 10, 12, 14, 16, 18, 20, 22, 24, 26, 28, 30)])
me_cylinder_005.materials.append(mat_button_y)
me_cylinder_005.use_remesh_preserve_volume = False
me_cylinder_005.use_remesh_preserve_attributes = False
me_cylinder_005.use_mirror_vertex_groups = False
me_cylinder_005.update()
me_cylinder_004 = bpy.data.meshes.new('Cylinder.004')
me_cylinder_004.from_pydata([(0.0, 1.0, -1.0), (0.0, 1.0, 1.0), (0.3827, 0.9239, -1.0), (0.3827, 0.9239, 1.0), (0.7071, 0.7071, -1.0), (0.7071, 0.7071, 1.0), (0.9239, 0.3827, -1.0), (0.9239, 0.3827, 1.0), (1.0, -4.371e-08, -1.0), (1.0, -4.371e-08, 1.0), (0.9239, -0.3827, -1.0), (0.9239, -0.3827, 1.0), (0.7071, -0.7071, -1.0), (0.7071, -0.7071, 1.0), (0.3827, -0.9239, -1.0), (0.3827, -0.9239, 1.0), (1.51e-07, -1.0, -1.0), (1.51e-07, -1.0, 1.0), (-0.3827, -0.9239, -1.0), (-0.3827, -0.9239, 1.0), (-0.7071, -0.7071, -1.0), (-0.7071, -0.7071, 1.0), (-0.9239, -0.3827, -1.0), (-0.9239, -0.3827, 1.0), (-1.0, 1.192e-08, -1.0), (-1.0, 1.192e-08, 1.0), (-0.9239, 0.3827, -1.0), (-0.9239, 0.3827, 1.0), (-0.7071, 0.7071, -1.0), (-0.7071, 0.7071, 1.0), (-0.3827, 0.9239, -1.0), (-0.3827, 0.9239, 1.0)], [], [(0, 1, 3, 2), (2, 3, 5, 4), (4, 5, 7, 6), (6, 7, 9, 8), (8, 9, 11, 10), (10, 11, 13, 12), (12, 13, 15, 14), (14, 15, 17, 16), (16, 17, 19, 18), (18, 19, 21, 20), (20, 21, 23, 22), (22, 23, 25, 24), (24, 25, 27, 26), (26, 27, 29, 28), (3, 1, 31, 29, 27, 25, 23, 21, 19, 17, 15, 13, 11, 9, 7, 5), (30, 31, 1, 0), (28, 29, 31, 30), (0, 2, 4, 6, 8, 10, 12, 14, 16, 18, 20, 22, 24, 26, 28, 30)])
me_cylinder_004.materials.append(mat_button_y)
me_cylinder_004.use_remesh_preserve_volume = False
me_cylinder_004.use_remesh_preserve_attributes = False
me_cylinder_004.use_mirror_vertex_groups = False
me_cylinder_004.update()
me_cylinder_003 = bpy.data.meshes.new('Cylinder.003')
me_cylinder_003.from_pydata([(0.0, 1.0, -1.0), (0.0, 1.0, 1.0), (0.3827, 0.9239, -1.0), (0.3827, 0.9239, 1.0), (0.7071, 0.7071, -1.0), (0.7071, 0.7071, 1.0), (0.9239, 0.3827, -1.0), (0.9239, 0.3827, 1.0), (1.0, -4.371e-08, -1.0), (1.0, -4.371e-08, 1.0), (0.9239, -0.3827, -1.0), (0.9239, -0.3827, 1.0), (0.7071, -0.7071, -1.0), (0.7071, -0.7071, 1.0), (0.3827, -0.9239, -1.0), (0.3827, -0.9239, 1.0), (1.51e-07, -1.0, -1.0), (1.51e-07, -1.0, 1.0), (-0.3827, -0.9239, -1.0), (-0.3827, -0.9239, 1.0), (-0.7071, -0.7071, -1.0), (-0.7071, -0.7071, 1.0), (-0.9239, -0.3827, -1.0), (-0.9239, -0.3827, 1.0), (-1.0, 1.192e-08, -1.0), (-1.0, 1.192e-08, 1.0), (-0.9239, 0.3827, -1.0), (-0.9239, 0.3827, 1.0), (-0.7071, 0.7071, -1.0), (-0.7071, 0.7071, 1.0), (-0.3827, 0.9239, -1.0), (-0.3827, 0.9239, 1.0)], [], [(0, 1, 3, 2), (2, 3, 5, 4), (4, 5, 7, 6), (6, 7, 9, 8), (8, 9, 11, 10), (10, 11, 13, 12), (12, 13, 15, 14), (14, 15, 17, 16), (16, 17, 19, 18), (18, 19, 21, 20), (20, 21, 23, 22), (22, 23, 25, 24), (24, 25, 27, 26), (26, 27, 29, 28), (3, 1, 31, 29, 27, 25, 23, 21, 19, 17, 15, 13, 11, 9, 7, 5), (30, 31, 1, 0), (28, 29, 31, 30), (0, 2, 4, 6, 8, 10, 12, 14, 16, 18, 20, 22, 24, 26, 28, 30)])
me_cylinder_003.materials.append(mat_button_r)
me_cylinder_003.use_remesh_preserve_volume = False
me_cylinder_003.use_remesh_preserve_attributes = False
me_cylinder_003.use_mirror_vertex_groups = False
me_cylinder_003.update()
me_cylinder_002 = bpy.data.meshes.new('Cylinder.002')
me_cylinder_002.from_pydata([(0.0, 1.0, -1.0), (0.0, 1.0, 1.0), (0.3827, 0.9239, -1.0), (0.3827, 0.9239, 1.0), (0.7071, 0.7071, -1.0), (0.7071, 0.7071, 1.0), (0.9239, 0.3827, -1.0), (0.9239, 0.3827, 1.0), (1.0, -4.371e-08, -1.0), (1.0, -4.371e-08, 1.0), (0.9239, -0.3827, -1.0), (0.9239, -0.3827, 1.0), (0.7071, -0.7071, -1.0), (0.7071, -0.7071, 1.0), (0.3827, -0.9239, -1.0), (0.3827, -0.9239, 1.0), (1.51e-07, -1.0, -1.0), (1.51e-07, -1.0, 1.0), (-0.3827, -0.9239, -1.0), (-0.3827, -0.9239, 1.0), (-0.7071, -0.7071, -1.0), (-0.7071, -0.7071, 1.0), (-0.9239, -0.3827, -1.0), (-0.9239, -0.3827, 1.0), (-1.0, 1.192e-08, -1.0), (-1.0, 1.192e-08, 1.0), (-0.9239, 0.3827, -1.0), (-0.9239, 0.3827, 1.0), (-0.7071, 0.7071, -1.0), (-0.7071, 0.7071, 1.0), (-0.3827, 0.9239, -1.0), (-0.3827, 0.9239, 1.0)], [], [(0, 1, 3, 2), (2, 3, 5, 4), (4, 5, 7, 6), (6, 7, 9, 8), (8, 9, 11, 10), (10, 11, 13, 12), (12, 13, 15, 14), (14, 15, 17, 16), (16, 17, 19, 18), (18, 19, 21, 20), (20, 21, 23, 22), (22, 23, 25, 24), (24, 25, 27, 26), (26, 27, 29, 28), (3, 1, 31, 29, 27, 25, 23, 21, 19, 17, 15, 13, 11, 9, 7, 5), (30, 31, 1, 0), (28, 29, 31, 30), (0, 2, 4, 6, 8, 10, 12, 14, 16, 18, 20, 22, 24, 26, 28, 30)])
me_cylinder_002.materials.append(mat_button_r)
me_cylinder_002.use_remesh_preserve_volume = False
me_cylinder_002.use_remesh_preserve_attributes = False
me_cylinder_002.use_mirror_vertex_groups = False
me_cylinder_002.update()
me_cylinder_001 = bpy.data.meshes.new('Cylinder.001')
me_cylinder_001.from_pydata([(0.0, 1.0, -1.0), (0.0, 1.0, 1.0), (0.3827, 0.9239, -1.0), (0.3827, 0.9239, 1.0), (0.7071, 0.7071, -1.0), (0.7071, 0.7071, 1.0), (0.9239, 0.3827, -1.0), (0.9239, 0.3827, 1.0), (1.0, -4.371e-08, -1.0), (1.0, -4.371e-08, 1.0), (0.9239, -0.3827, -1.0), (0.9239, -0.3827, 1.0), (0.7071, -0.7071, -1.0), (0.7071, -0.7071, 1.0), (0.3827, -0.9239, -1.0), (0.3827, -0.9239, 1.0), (1.51e-07, -1.0, -1.0), (1.51e-07, -1.0, 1.0), (-0.3827, -0.9239, -1.0), (-0.3827, -0.9239, 1.0), (-0.7071, -0.7071, -1.0), (-0.7071, -0.7071, 1.0), (-0.9239, -0.3827, -1.0), (-0.9239, -0.3827, 1.0), (-1.0, 1.192e-08, -1.0), (-1.0, 1.192e-08, 1.0), (-0.9239, 0.3827, -1.0), (-0.9239, 0.3827, 1.0), (-0.7071, 0.7071, -1.0), (-0.7071, 0.7071, 1.0), (-0.3827, 0.9239, -1.0), (-0.3827, 0.9239, 1.0)], [], [(0, 1, 3, 2), (2, 3, 5, 4), (4, 5, 7, 6), (6, 7, 9, 8), (8, 9, 11, 10), (10, 11, 13, 12), (12, 13, 15, 14), (14, 15, 17, 16), (16, 17, 19, 18), (18, 19, 21, 20), (20, 21, 23, 22), (22, 23, 25, 24), (24, 25, 27, 26), (26, 27, 29, 28), (3, 1, 31, 29, 27, 25, 23, 21, 19, 17, 15, 13, 11, 9, 7, 5), (30, 31, 1, 0), (28, 29, 31, 30), (0, 2, 4, 6, 8, 10, 12, 14, 16, 18, 20, 22, 24, 26, 28, 30)])
me_cylinder_001.materials.append(mat_button_y)
me_cylinder_001.use_remesh_preserve_volume = False
me_cylinder_001.use_remesh_preserve_attributes = False
me_cylinder_001.use_mirror_vertex_groups = False
me_cylinder_001.update()
me_cylinder = bpy.data.meshes.new('Cylinder')
me_cylinder.from_pydata([(0.0, 1.0, -1.0), (0.0, 1.0, 1.0), (0.1951, 0.9808, -1.0), (0.1951, 0.9808, 1.0), (0.3827, 0.9239, -1.0), (0.3827, 0.9239, 1.0), (0.5556, 0.8315, -1.0), (0.5556, 0.8315, 1.0), (0.7071, 0.7071, -1.0), (0.7071, 0.7071, 1.0), (0.8315, 0.5556, -1.0), (0.8315, 0.5556, 1.0), (0.9239, 0.3827, -1.0), (0.9239, 0.3827, 1.0), (0.9808, 0.1951, -1.0), (0.9808, 0.1951, 1.0), (1.0, 7.55e-08, -1.0), (1.0, 7.55e-08, 1.0), (0.9808, -0.1951, -1.0), (0.9808, -0.1951, 1.0), (0.9239, -0.3827, -1.0), (0.9239, -0.3827, 1.0), (0.8315, -0.5556, -1.0), (0.8315, -0.5556, 1.0), (0.7071, -0.7071, -1.0), (0.7071, -0.7071, 1.0), (0.5556, -0.8315, -1.0), (0.5556, -0.8315, 1.0), (0.3827, -0.9239, -1.0), (0.3827, -0.9239, 1.0), (0.1951, -0.9808, -1.0), (0.1951, -0.9808, 1.0), (-3.258e-07, -1.0, -1.0), (-3.258e-07, -1.0, 1.0), (-0.1951, -0.9808, -1.0), (-0.1951, -0.9808, 1.0), (-0.3827, -0.9239, -1.0), (-0.3827, -0.9239, 1.0), (-0.5556, -0.8315, -1.0), (-0.5556, -0.8315, 1.0), (-0.7071, -0.7071, -1.0), (-0.7071, -0.7071, 1.0), (-0.8315, -0.5556, -1.0), (-0.8315, -0.5556, 1.0), (-0.9239, -0.3827, -1.0), (-0.9239, -0.3827, 1.0), (-0.9808, -0.1951, -1.0), (-0.9808, -0.1951, 1.0), (-1.0, 9.656e-07, -1.0), (-1.0, 9.656e-07, 1.0), (-0.9808, 0.1951, -1.0), (-0.9808, 0.1951, 1.0), (-0.9239, 0.3827, -1.0), (-0.9239, 0.3827, 1.0), (-0.8315, 0.5556, -1.0), (-0.8315, 0.5556, 1.0), (-0.7071, 0.7071, -1.0), (-0.7071, 0.7071, 1.0), (-0.5556, 0.8315, -1.0), (-0.5556, 0.8315, 1.0), (-0.3827, 0.9239, -1.0), (-0.3827, 0.9239, 1.0), (-0.1951, 0.9808, -1.0), (-0.1951, 0.9808, 1.0), (0.0, 1.0, -0.3333), (-8.854e-08, 1.746, 0.3333), (0.3406, 1.712, 0.3333), (0.1951, 0.9808, -0.3333), (0.668, 1.613, 0.3333), (0.3827, 0.9239, -0.3333), (0.9698, 1.451, 0.3333), (0.5556, 0.8315, -0.3333), (1.234, 1.234, 0.3333), (0.7071, 0.7071, -0.3333), (1.451, 0.9698, 0.3333), (0.8315, 0.5556, -0.3333), (1.613, 0.668, 0.3333), (0.9239, 0.3827, -0.3333), (1.712, 0.3406, 0.3333), (0.9808, 0.1951, -0.3333), (1.746, -8.07e-08, 0.3333), (1.0, 7.55e-08, -0.3333), (1.712, -0.3406, 0.3333), (0.9808, -0.1951, -0.3333), (1.613, -0.668, 0.3333), (0.9239, -0.3827, -0.3333), (1.451, -0.9698, 0.3333), (0.8315, -0.5556, -0.3333), (1.234, -1.234, 0.3333), (0.7071, -0.7071, -0.3333), (0.9698, -1.451, 0.3333), (0.5556, -0.8315, -0.3333), (0.668, -1.613, 0.3333), (0.3827, -0.9239, -0.3333), (0.3406, -1.712, 0.3333), (0.1951, -0.9808, -0.3333), (-6.573e-07, -1.746, 0.3333), (-3.258e-07, -1.0, -0.3333), (-0.3406, -1.712, 0.3333), (-0.1951, -0.9808, -0.3333), (-0.668, -1.613, 0.3333), (-0.3827, -0.9239, -0.3333), (-0.9698, -1.451, 0.3333), (-0.5556, -0.8315, -0.3333), (-1.234, -1.234, 0.3333), (-0.7071, -0.7071, -0.3333), (-1.451, -0.9698, 0.3333), (-0.8315, -0.5556, -0.3333), (-1.613, -0.668, 0.3333), (-0.9239, -0.3827, -0.3333), (-1.712, -0.3406, 0.3333), (-0.9808, -0.1951, -0.3333), (-1.746, 1.473e-06, 0.3333), (-1.0, 9.656e-07, -0.3333), (-1.712, 0.3406, 0.3333), (-0.9808, 0.1951, -0.3333), (-1.613, 0.668, 0.3333), (-0.9239, 0.3827, -0.3333), (-1.451, 0.9698, 0.3333), (-0.8315, 0.5556, -0.3333), (-1.234, 1.234, 0.3333), (-0.7071, 0.7071, -0.3333), (-0.9698, 1.451, 0.3333), (-0.5556, 0.8315, -0.3333), (-0.668, 1.613, 0.3333), (-0.3827, 0.9239, -0.3333), (-0.3406, 1.712, 0.3333), (-0.1951, 0.9808, -0.3333)], [], [(65, 1, 3, 66), (66, 3, 5, 68), (68, 5, 7, 70), (70, 7, 9, 72), (72, 9, 11, 74), (74, 11, 13, 76), (76, 13, 15, 78), (78, 15, 17, 80), (80, 17, 19, 82), (82, 19, 21, 84), (84, 21, 23, 86), (86, 23, 25, 88), (88, 25, 27, 90), (90, 27, 29, 92), (92, 29, 31, 94), (94, 31, 33, 96), (96, 33, 35, 98), (98, 35, 37, 100), (100, 37, 39, 102), (102, 39, 41, 104), (104, 41, 43, 106), (106, 43, 45, 108), (108, 45, 47, 110), (110, 47, 49, 112), (112, 49, 51, 114), (114, 51, 53, 116), (116, 53, 55, 118), (118, 55, 57, 120), (120, 57, 59, 122), (122, 59, 61, 124), (3, 1, 63, 61, 59, 57, 55, 53, 51, 49, 47, 45, 43, 41, 39, 37, 35, 33, 31, 29, 27, 25, 23, 21, 19, 17, 15, 13, 11, 9, 7, 5), (126, 63, 1, 65), (124, 61, 63, 126), (0, 2, 4, 6, 8, 10, 12, 14, 16, 18, 20, 22, 24, 26, 28, 30, 32, 34, 36, 38, 40, 42, 44, 46, 48, 50, 52, 54, 56, 58, 60, 62), (0, 64, 67, 2), (64, 65, 66, 67), (2, 67, 69, 4), (67, 66, 68, 69), (4, 69, 71, 6), (69, 68, 70, 71), (6, 71, 73, 8), (71, 70, 72, 73), (8, 73, 75, 10), (73, 72, 74, 75), (10, 75, 77, 12), (75, 74, 76, 77), (12, 77, 79, 14), (77, 76, 78, 79), (14, 79, 81, 16), (79, 78, 80, 81), (16, 81, 83, 18), (81, 80, 82, 83), (18, 83, 85, 20), (83, 82, 84, 85), (20, 85, 87, 22), (85, 84, 86, 87), (22, 87, 89, 24), (87, 86, 88, 89), (24, 89, 91, 26), (89, 88, 90, 91), (26, 91, 93, 28), (91, 90, 92, 93), (28, 93, 95, 30), (93, 92, 94, 95), (30, 95, 97, 32), (95, 94, 96, 97), (32, 97, 99, 34), (97, 96, 98, 99), (34, 99, 101, 36), (99, 98, 100, 101), (36, 101, 103, 38), (101, 100, 102, 103), (38, 103, 105, 40), (103, 102, 104, 105), (40, 105, 107, 42), (105, 104, 106, 107), (42, 107, 109, 44), (107, 106, 108, 109), (44, 109, 111, 46), (109, 108, 110, 111), (46, 111, 113, 48), (111, 110, 112, 113), (48, 113, 115, 50), (113, 112, 114, 115), (50, 115, 117, 52), (115, 114, 116, 117), (52, 117, 119, 54), (117, 116, 118, 119), (54, 119, 121, 56), (119, 118, 120, 121), (56, 121, 123, 58), (121, 120, 122, 123), (58, 123, 125, 60), (123, 122, 124, 125), (62, 127, 64, 0), (127, 126, 65, 64), (60, 125, 127, 62), (125, 124, 126, 127)])
me_cylinder.polygons.foreach_set('material_index', [0, 0, 0, 0, 0, 0, 0, 0, 0, 0, 0, 0, 0, 0, 0, 0, 0, 0, 0, 0, 0, 0, 0, 0, 0, 0, 0, 0, 0, 0, 0, 0, 0, 1, 1, 0, 1, 0, 1, 0, 1, 0, 1, 0, 1, 0, 1, 0, 1, 0, 1, 0, 1, 0, 1, 0, 1, 0, 1, 0, 1, 0, 1, 0, 1, 0, 1, 0, 1, 0, 1, 0, 1, 0, 1, 0, 1, 0, 1, 0, 1, 0, 1, 0, 1, 0, 1, 0, 1, 0, 1, 0, 1, 0, 1, 0, 1, 0])
me_cylinder.materials.append(mat_stick)
me_cylinder.materials.append(mat_stick_metal)
me_cylinder.use_remesh_preserve_volume = False
me_cylinder.use_remesh_preserve_attributes = False
me_cylinder.use_mirror_vertex_groups = False
me_cylinder.update()
me_cube = bpy.data.meshes.new('Cube')
me_cube.from_pydata([(0.9238, 1.0, -1.0), (0.9238, -0.5624, -1.0), (-0.9238, -0.5624, -1.0), (-0.9238, 1.0, -1.0), (1.0, 1.0, 2.923), (1.0, 0.2668, 2.923), (-1.0, 0.2668, 2.923), (-1.0, 1.0, 2.923), (0.9428, 1.0, 0.6686), (0.9619, 1.0, 1.001), (0.9907, 1.0, 2.515), (0.9428, -0.6655, 0.6686), (0.9619, -0.5542, 1.049), (0.9907, 0.1354, 2.522), (-0.9428, -0.6655, 0.6686), (-0.9619, -0.5542, 1.049), (-0.9907, 0.1354, 2.522), (-0.9428, 1.0, 0.6686), (-0.9619, 1.0, 1.001), (-0.9907, 1.0, 2.515), (0.9912, 1.0, 2.619), (0.9912, 0.06178, 2.675), (-0.9912, 0.06178, 2.675), (-0.9912, 1.0, 2.619), (0.9605, 1.0, 0.9757), (0.9605, -0.8628, 1.001), (-0.9605, -0.8628, 1.001), (-0.9605, 1.0, 0.9757), (0.9407, 1.0, 0.4767), (0.9407, -0.5624, 0.4767), (-0.9407, -0.5624, 0.4767), (-0.9407, 1.0, 0.4767), (0.9256, -0.5542, 1.049), (-0.9216, -0.5542, 1.049), (0.9534, 0.1354, 2.522), (-0.9485, 0.1354, 2.522), (-0.8178, -0.5061, 1.268), (0.8219, -0.5061, 1.268), (-0.841, 0.08728, 2.428), (0.8458, 0.08728, 2.428), (-0.2713, -0.5061, 1.268), (0.2753, -0.5061, 1.268), (-0.2787, 0.08728, 2.428), (0.2835, 0.08728, 2.428), (0.8378, -0.1105, 2.042), (0.8299, -0.3083, 1.655), (-0.8333, -0.1105, 2.042), (-0.8256, -0.3083, 1.655), (0.2781, -0.3964, 1.695), (-0.2738, -0.3964, 1.695), (0.2808, -0.1986, 2.082), (-0.2763, -0.1986, 2.082)], [], [(0, 1, 2, 3), (4, 7, 6, 5), (20, 4, 5, 21), (21, 5, 6, 22), (22, 6, 7, 23), (28, 0, 3, 31), (28, 8, 11, 29), (24, 9, 12, 25), (9, 10, 13, 12), (29, 11, 14, 30), (25, 12, 32, 33, 15, 26), (33, 35, 16, 15), (30, 14, 17, 31), (26, 15, 18, 27), (15, 16, 19, 18), (20, 10, 19, 23), (10, 9, 18, 19), (24, 8, 17, 27), (10, 20, 21, 13), (13, 21, 22, 16, 35, 34), (16, 22, 23, 19), (4, 20, 23, 7), (8, 24, 25, 11), (11, 25, 26, 14), (14, 26, 27, 17), (9, 24, 27, 18), (8, 28, 31, 17), (0, 28, 29, 1), (1, 29, 30, 2), (2, 30, 31, 3), (12, 13, 34, 32), (51, 42, 38, 46), (37, 41, 40, 36, 33, 32), (38, 42, 43, 39, 34, 35), (39, 44, 45, 37, 32, 34), (36, 47, 46, 38, 35, 33), (40, 49, 47, 36), (49, 51, 46, 47), (37, 45, 48, 41), (41, 48, 49, 40), (45, 44, 50, 48), (48, 50, 51, 49), (44, 39, 43, 50), (50, 43, 42, 51)])
_uv = me_cube.uv_layers.new(name='UVMap')
_uv.uv.foreach_set('vector', [0.0, 0.0, 0.0, 0.0, 0.0, 0.0, 0.0, 0.0, 0.6955, 0.9332, 0.2943, 0.9332, 0.2943, 0.7046, 0.6955, 0.7046, 0.895, 0.6538, 0.895, 0.6756, 0.8426, 0.6756, 0.8279, 0.6579, 0.6902, 0.7873, 0.692, 0.9217, 0.2903, 0.9217, 0.292, 0.7873, 0.1812, 0.5837, 0.1745, 0.5918, 0.1504, 0.5918, 0.1504, 0.5819, 0.06814, 0.7792, 0.06909, 0.6959, 0.1733, 0.6959, 0.1743, 0.7792, 0.895, 0.5006, 0.895, 0.5143, 0.7759, 0.5143, 0.7833, 0.5006, 0.895, 0.5363, 0.895, 0.5381, 0.7839, 0.5416, 0.7618, 0.5381, 0.895, 0.5381, 0.895, 0.6464, 0.8332, 0.6469, 0.7839, 0.5416, 0.2322, 0.1763, 0.2324, 0.1979, 0.04495, 0.1979, 0.04517, 0.1762, 0.224, 0.222, 0.2242, 0.253, 0.2206, 0.253, 0.03765, 0.253, 0.03366, 0.253, 0.0338, 0.222, 0.02959, 0.1981, 0.2342, 0.1981, 0.2343, 0.2035, 0.02967, 0.2032, 0.2017, 0.5117, 0.205, 0.518, 0.1504, 0.518, 0.1504, 0.5117, 0.2115, 0.5288, 0.2014, 0.5304, 0.1504, 0.5288, 0.1504, 0.528, 0.2014, 0.5304, 0.1788, 0.5787, 0.1504, 0.5785, 0.1504, 0.5288, 0.06528, 0.9001, 0.06531, 0.8942, 0.1771, 0.8942, 0.1771, 0.9001, 0.06531, 0.8942, 0.06694, 0.8088, 0.1755, 0.8088, 0.1771, 0.8942, 0.06702, 0.8074, 0.06801, 0.7901, 0.1744, 0.7901, 0.1754, 0.8074, 0.895, 0.6464, 0.895, 0.6538, 0.8279, 0.6579, 0.8332, 0.6469, 0.6901, 0.7044, 0.6902, 0.7873, 0.292, 0.7873, 0.2921, 0.7044, 0.3006, 0.7044, 0.6826, 0.7044, 0.1788, 0.5787, 0.1812, 0.5837, 0.1504, 0.5819, 0.1504, 0.5785, 0.06479, 0.9172, 0.06528, 0.9001, 0.1771, 0.9001, 0.1776, 0.9172, 0.895, 0.5143, 0.895, 0.5363, 0.7618, 0.5381, 0.7759, 0.5143, 0.2324, 0.1979, 0.2342, 0.2363, 0.04318, 0.2362, 0.04495, 0.1979, 0.205, 0.518, 0.2115, 0.5288, 0.1504, 0.528, 0.1504, 0.518, 0.06694, 0.8088, 0.06702, 0.8074, 0.1754, 0.8074, 0.1755, 0.8088, 0.06801, 0.7901, 0.06814, 0.7792, 0.1743, 0.7792, 0.1744, 0.7901, 0.895, 0.395, 0.895, 0.5006, 0.7833, 0.5006, 0.7833, 0.395, 0.6781, 0.7073, 0.6813, 0.93, 0.3236, 0.93, 0.3268, 0.7073, 0.2017, 0.4633, 0.2017, 0.5117, 0.1504, 0.5117, 0.1504, 0.4633, 0.02754, 0.2396, 0.2413, 0.2396, 0.2412, 0.2446, 0.02746, 0.2444, 0.4358, 0.2465, 0.4342, 0.3538, 0.2992, 0.3538, 0.3011, 0.2495, 0.6365, 0.4248, 0.5474, 0.4245, 0.4576, 0.4243, 0.3682, 0.424, 0.3495, 0.3872, 0.6552, 0.3878, 0.3626, 0.639, 0.4559, 0.6391, 0.549, 0.6391, 0.6423, 0.6391, 0.6603, 0.6567, 0.3445, 0.6566, 0.6423, 0.6391, 0.6404, 0.5671, 0.6384, 0.4956, 0.6365, 0.4248, 0.6552, 0.3878, 0.6603, 0.6567, 0.3682, 0.424, 0.3664, 0.4952, 0.3645, 0.5669, 0.3626, 0.639, 0.3445, 0.6566, 0.3495, 0.3872, 0.4357, 0.03837, 0.436, 0.1437, 0.302, 0.145, 0.3041, 0.04029, 0.436, 0.1437, 0.4358, 0.2465, 0.3011, 0.2495, 0.302, 0.145, 0.699, 0.04017, 0.7012, 0.1451, 0.567, 0.1438, 0.5671, 0.03823, 0.5671, 0.03823, 0.567, 0.1438, 0.436, 0.1437, 0.4357, 0.03837, 0.7012, 0.1451, 0.7021, 0.2497, 0.5675, 0.2469, 0.567, 0.1438, 0.567, 0.1438, 0.5675, 0.2469, 0.4358, 0.2465, 0.436, 0.1437, 0.7021, 0.2497, 0.7039, 0.3538, 0.5692, 0.3537, 0.5675, 0.2469, 0.5675, 0.2469, 0.5692, 0.3537, 0.4342, 0.3538, 0.4358, 0.2465])
me_cube.materials.append(mat_automat)
me_cube.use_remesh_preserve_volume = False
me_cube.use_remesh_preserve_attributes = False
me_cube.use_mirror_vertex_groups = False
me_cube.update()

# ---- objects
ob_cylinder_001_cylinder_004 = bpy.data.objects.new('Cylinder.001_Cylinder.004', me_cylinder_001_cylinder_004)
ob_cylinder_009 = bpy.data.objects.new('Cylinder.009', me_cylinder_009)
ob_cylinder_008 = bpy.data.objects.new('Cylinder.008', me_cylinder_008)
ob_cylinder_007 = bpy.data.objects.new('Cylinder.007', me_cylinder_007)
ob_cylinder_006 = bpy.data.objects.new('Cylinder.006', me_cylinder_006)
ob_cylinder_005 = bpy.data.objects.new('Cylinder.005', me_cylinder_005)
ob_cylinder_004 = bpy.data.objects.new('Cylinder.004', me_cylinder_004)
ob_cylinder_003 = bpy.data.objects.new('Cylinder.003', me_cylinder_003)
ob_cylinder_002 = bpy.data.objects.new('Cylinder.002', me_cylinder_002)
ob_cylinder_001 = bpy.data.objects.new('Cylinder.001', me_cylinder_001)
ob_cylinder = bpy.data.objects.new('Cylinder', me_cylinder)
ob_cube = bpy.data.objects.new('Cube', me_cube)

# ---- transforms, parenting, visibility, modifiers, constraints
ob_cylinder_001_cylinder_004.location = (1.947, 0.0, 0.3995)
ob_cylinder_001_cylinder_004.rotation_euler = (1.571, -0.0, 0.0)
ob_cylinder_001_cylinder_004.lineart.crease_threshold = 0.0
ob_cylinder_009.location = (0.3806, -0.6566, 2.193)
ob_cylinder_009.rotation_euler = (0.158, 3.493e-17, 2.765e-18)
ob_cylinder_009.scale = (0.03431, 0.03431, 0.1574)
ob_cylinder_009.lineart.crease_threshold = 0.0
ob_cylinder_008.location = (0.6308, -0.6042, 2.043)
ob_cylinder_008.rotation_euler = (0.158, 3.493e-17, 2.765e-18)
ob_cylinder_008.scale = (0.03033, 0.03033, 0.01482)
ob_cylinder_008.lineart.crease_threshold = 0.0
ob_cylinder_007.location = (0.6308, -0.7736, 2.016)
ob_cylinder_007.rotation_euler = (0.158, 3.493e-17, 2.765e-18)
ob_cylinder_007.scale = (0.03033, 0.03033, 0.01482)
ob_cylinder_007.lineart.crease_threshold = 0.0
ob_cylinder_006.location = (0.7152, -0.6884, 2.029)
ob_cylinder_006.rotation_euler = (0.158, 3.493e-17, 2.765e-18)
ob_cylinder_006.scale = (0.03033, 0.03033, 0.01482)
ob_cylinder_006.lineart.crease_threshold = 0.0
ob_cylinder_005.location = (0.5455, -0.6884, 2.029)
ob_cylinder_005.rotation_euler = (0.158, 3.493e-17, 2.765e-18)
ob_cylinder_005.scale = (0.03033, 0.03033, 0.01482)
ob_cylinder_005.lineart.crease_threshold = 0.0
ob_cylinder_004.location = (-0.5689, -0.6884, 2.029)
ob_cylinder_004.rotation_euler = (0.158, 3.493e-17, 2.765e-18)
ob_cylinder_004.scale = (0.03033, 0.03033, 0.01482)
ob_cylinder_004.lineart.crease_threshold = 0.0
ob_cylinder_003.location = (-0.3993, -0.6884, 2.029)
ob_cylinder_003.rotation_euler = (0.158, 3.493e-17, 2.765e-18)
ob_cylinder_003.scale = (0.03033, 0.03033, 0.01482)
ob_cylinder_003.lineart.crease_threshold = 0.0
ob_cylinder_002.location = (-0.4836, -0.7736, 2.016)
ob_cylinder_002.rotation_euler = (0.158, 3.493e-17, 2.765e-18)
ob_cylinder_002.scale = (0.03033, 0.03033, 0.01482)
ob_cylinder_002.lineart.crease_threshold = 0.0
ob_cylinder_001.location = (-0.4836, -0.6042, 2.043)
ob_cylinder_001.rotation_euler = (0.158, 3.493e-17, 2.765e-18)
ob_cylinder_001.scale = (0.03033, 0.03033, 0.01482)
ob_cylinder_001.lineart.crease_threshold = 0.0
ob_cylinder.location = (-0.7338, -0.6566, 2.193)
ob_cylinder.rotation_euler = (0.158, 3.493e-17, 2.765e-18)
ob_cylinder.scale = (0.03431, 0.03431, 0.1574)
ob_cylinder.lineart.crease_threshold = 0.0
ob_cube.location = (0.0, 0.0, 1.003)
ob_cube.lock_rotations_4d = False
ob_cube.empty_display_type = 'ARROWS'
ob_cube.lineart.crease_threshold = 0.0

# ---- collection membership
col_collection_1.objects.link(ob_cylinder_001_cylinder_004)
col_collection_1.objects.link(ob_cylinder_009)
col_collection_1.objects.link(ob_cylinder_008)
col_collection_1.objects.link(ob_cylinder_007)
col_collection_1.objects.link(ob_cylinder_006)
col_collection_1.objects.link(ob_cylinder_005)
col_collection_1.objects.link(ob_cylinder_004)
col_collection_1.objects.link(ob_cylinder_003)
col_collection_1.objects.link(ob_cylinder_002)
col_collection_1.objects.link(ob_cylinder_001)
col_collection_1.objects.link(ob_cylinder)
col_collection_1.objects.link(ob_cube)

# ---- scene / render settings (as saved in the file)
scene.frame_start = 1; scene.frame_end = 250; scene.frame_set(1)
scene.render.engine = 'CYCLES'
scene.render.image_settings.compression = 90
scene.render.resolution_percentage = 50
scene.render.dither_intensity = 0.0
scene.cycles.use_denoising = False
scene.cycles.samples = 10
scene.cycles.sampling_pattern = 'TABULATED_SOBOL'
scene.cycles.light_sampling_threshold = 0.0
scene.cycles.use_adaptive_sampling = False
scene.cycles.use_light_tree = False
scene.cycles.blur_glossy = 0.0
scene.cycles.volume_bounces = 1
scene.cycles.pixel_filter_type = 'GAUSSIAN'
scene.cycles.sample_clamp_indirect = 0.0
scene.view_settings.view_transform = 'Standard'
bpy.context.view_layer.update()

# ---- added for rendering (the .blend has no active camera and no usable light): camera, sun
cam_auto = bpy.data.cameras.new('AutoCamera')
cam_auto.lens = 50.0
cam_auto.sensor_width = 36.0
cam_auto.clip_end = 1000.0
ob_auto_camera = bpy.data.objects.new('AutoCamera', cam_auto)
scene.collection.objects.link(ob_auto_camera)
ob_auto_camera.location = (6.21975, -6.37381, 6.23528)
ob_auto_camera.rotation_euler = (1.09748, -7.21219e-08, 0.694738)
scene.camera = ob_auto_camera
light_auto_sun = bpy.data.lights.new('AutoSun', 'SUN')
light_auto_sun.energy = 3.0
light_auto_sun.angle = 0.0523599
ob_auto_sun = bpy.data.objects.new('AutoSun', light_auto_sun)
scene.collection.objects.link(ob_auto_sun)
ob_auto_sun.rotation_euler = (0.872665, 0.174533, 0.523599)
bpy.context.view_layer.update()
